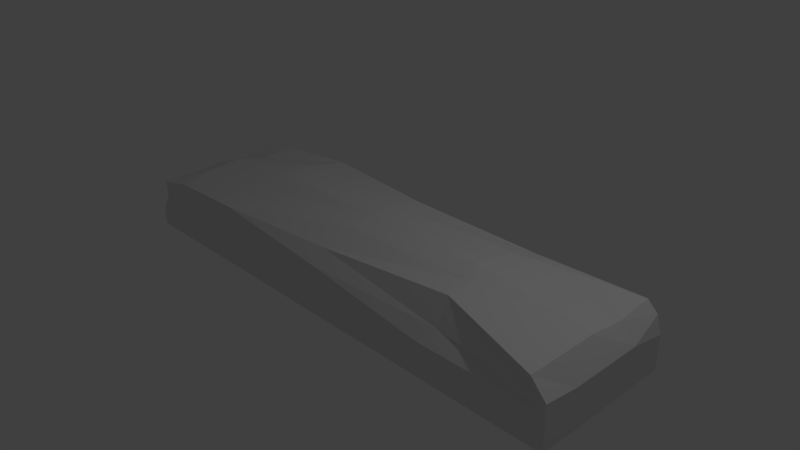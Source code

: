 # Source: iceBridge.blend  (saved by Blender 2.71.0; exported with 4.5.12 LTS)
import bpy
from mathutils import Matrix  # noqa: F401  (used for matrix-valued properties, if any)

bpy.ops.wm.read_factory_settings(use_empty=True)
scene = bpy.context.scene
scene.name = 'Scene'

# ---- collections
col_collection_1 = bpy.data.collections.new('Collection 1'); scene.collection.children.link(col_collection_1)

# ---- materials (node trees are filled in below, after node groups)
mat_material = bpy.data.materials.new('Material')
mat_material.alpha_threshold = 0.0
mat_material.use_transparent_shadow = False
mat_material.roughness = 0.5
mat_material.line_color = (0.0, 0.0, 0.0, 1.0)

# ---- material node trees

# ---- world
world_world = bpy.data.worlds.new('World'); scene.world = world_world
world_world.color = (0.05088, 0.05088, 0.05088)
world_world.use_sun_shadow = False
world_world.sun_shadow_jitter_overblur = 0.0
world_world.cycles.sampling_method = 'MANUAL'
world_world.cycles.sample_map_resolution = 256

# ---- cameras
cam_camera = bpy.data.cameras.new('Camera')
cam_camera.clip_end = 100.0
cam_camera.lens = 35.0
cam_camera.sensor_width = 32.0
cam_camera.sensor_height = 18.0
cam_camera.ortho_scale = 7.314
cam_camera.dof.focus_distance = 0.0
cam_camera.dof.aperture_fstop = 128.0

# ---- lights
light_lamp = bpy.data.lights.new('Lamp', 'POINT')
light_lamp.transmission_factor = 0.0
light_lamp.cutoff_distance = 30.0
light_lamp.energy = 100.0
light_lamp.shadow_buffer_clip_start = 1.001
light_lamp.shadow_soft_size = 0.1
light_lamp.shadow_maximum_resolution = 0.006
light_lamp.use_absolute_resolution = True
light_lamp.cycles.use_multiple_importance_sampling = False

# ---- meshes
me_cube = bpy.data.meshes.new('Cube')
me_cube.from_pydata([(1.0, 1.0, -0.463), (1.0, -1.0, -0.463), (-1.0, -1.0, -0.463), (-1.0, 1.0, -0.463), (0.9425, 1.0, 0.3706), (0.9425, -1.0, 0.372), (-0.8463, -0.9171, 0.3068), (-0.8463, 0.9859, 0.3514), (1.0, -5.96e-08, -0.463), (1.788e-07, 1.0, -0.463), (1.0, 1.0, 0.0), (0.0, -1.0, -0.463), (1.0, -1.0, 0.0), (-1.0, 2.98e-07, -0.463), (-1.0, -0.9171, -0.04029), (-1.0, 0.916, 0.004274), (0.9425, -5.364e-07, 0.373), (2.384e-07, 0.7952, 0.4871), (-5.364e-07, -0.8267, 0.4131), (-0.8463, 1.788e-07, 0.4434), (5.96e-08, 1.192e-07, -0.463), (-1.49e-07, -0.01575, 0.5724), (1.0, -2.98e-07, -0.1502), (-2.98e-07, -1.0, 0.0), (-1.0, 2.384e-07, 0.0), (2.384e-07, 1.0, 0.0), (1.0, -0.5, -0.463), (-0.5, 1.0, -0.463), (0.9823, 1.0, 0.2315), (-0.5, -1.0, -0.463), (1.0, -1.0, 0.1405), (-1.0, 0.5, -0.463), (-1.0, -0.9171, 0.1912), (-1.0, 0.9859, 0.2358), (0.9425, -0.5, 0.373), (-0.5, 1.0, 0.463), (-0.5, -1.0, 0.4131), (-0.8463, 0.4629, 0.3392), (1.0, 0.5, -0.463), (0.5, 1.0, -0.463), (1.0, 1.0, -0.2315), (0.5, -1.0, -0.463), (1.0, -1.0, -0.2315), (-1.0, -0.5, -0.463), (-1.0, -1.0, -0.2315), (-1.0, 0.9859, -0.2272), (0.9425, 0.5, 0.3128), (0.5, 1.04, 0.3052), (0.5526, -0.6804, 0.52), (-0.8463, -0.4571, 0.4031), (-0.5, 2.086e-07, -0.463), (0.5, 2.98e-08, -0.463), (1.192e-07, 0.5, -0.463), (2.98e-08, -0.5, -0.463), (-3.427e-07, -0.4212, 0.5579), (4.47e-08, 0.3897, 0.5724), (0.5, -0.01575, 0.5724), (-0.5, -0.01575, 0.5724), (1.0, -0.5, -0.1502), (1.0, 0.5, -0.09095), (1.0, -1.788e-07, -0.2907), (1.0, -4.172e-07, 0.08132), (-0.5, -1.0, 0.0), (0.5, -1.0, 0.0), (-1.49e-07, -1.0, -0.2315), (-4.172e-07, -1.0, 0.2315), (-1.0, 0.4629, -0.04029), (-1.0, -0.4571, -0.04029), (-1.0, 2.682e-07, -0.2315), (-1.0, 2.086e-07, 0.2315), (-0.5, 1.104, -0.03161), (0.4783, 0.9694, -0.07933), (2.384e-07, 0.9428, 0.3088), (2.086e-07, 1.0, -0.2315), (-0.5, -0.5, -0.463), (-0.5, -0.4212, 0.4485), (1.0, -0.5, 0.08132), (-0.5, -1.0, 0.2315), (-1.0, 0.4629, 0.1912), (-0.5, 1.0, -0.2315), (-0.5, 0.5, -0.463), (0.5, 0.5, -0.463), (0.5, -0.5, -0.463), (0.5526, -0.2749, 0.52), (0.5, 0.61, 0.476), (-0.5, 0.3897, 0.5724), (1.0, -0.5, -0.2907), (1.0, 0.5, -0.2315), (1.0, 0.5, 0.08132), (-0.5, -1.0, -0.2315), (0.5, -1.0, -0.2315), (0.5526, -0.8536, 0.1791), (-1.0, 0.5, -0.2315), (-1.0, -0.4571, -0.2718), (-1.0, -0.4571, 0.1912), (-0.5, 1.104, 0.1999), (0.5, 1.04, 0.07369), (0.5, 1.0, -0.2315)], [], [(74, 29, 2, 43), (75, 49, 6, 36), (76, 34, 5, 30), (77, 36, 6, 32), (78, 37, 7, 33), (79, 27, 3, 45), (80, 50, 13, 31), (81, 51, 20, 52), (82, 41, 11, 53), (83, 54, 18, 48), (84, 55, 21, 56), (85, 37, 19, 57), (86, 58, 12, 42), (87, 59, 22, 60), (88, 46, 16, 61), (89, 62, 14, 44), (90, 63, 23, 64), (91, 48, 18, 65), (92, 66, 15, 45), (93, 67, 24, 68), (94, 49, 19, 69), (95, 70, 15, 33), (96, 71, 25, 72), (97, 39, 9, 73), (50, 74, 43, 13), (20, 53, 74, 50), (53, 11, 29, 74), (54, 75, 36, 18), (21, 57, 75, 54), (57, 19, 49, 75), (58, 76, 30, 12), (22, 61, 76, 58), (61, 16, 34, 76), (62, 77, 32, 14), (23, 65, 77, 62), (65, 18, 36, 77), (66, 78, 33, 15), (24, 69, 78, 66), (69, 19, 37, 78), (70, 79, 45, 15), (25, 73, 79, 70), (73, 9, 27, 79), (27, 80, 31, 3), (9, 52, 80, 27), (52, 20, 50, 80), (39, 81, 52, 9), (0, 38, 81, 39), (38, 8, 51, 81), (51, 82, 53, 20), (8, 26, 82, 51), (26, 1, 41, 82), (34, 83, 48, 5), (16, 56, 83, 34), (56, 21, 54, 83), (46, 84, 56, 16), (4, 47, 84, 46), (47, 17, 55, 84), (55, 85, 57, 21), (17, 35, 85, 55), (35, 7, 37, 85), (26, 86, 42, 1), (8, 60, 86, 26), (60, 22, 58, 86), (38, 87, 60, 8), (0, 40, 87, 38), (40, 10, 59, 87), (59, 88, 61, 22), (10, 28, 88, 59), (28, 4, 46, 88), (29, 89, 44, 2), (11, 64, 89, 29), (64, 23, 62, 89), (41, 90, 64, 11), (1, 42, 90, 41), (42, 12, 63, 90), (63, 91, 65, 23), (12, 30, 91, 63), (30, 5, 48, 91), (31, 92, 45, 3), (13, 68, 92, 31), (68, 24, 66, 92), (43, 93, 68, 13), (2, 44, 93, 43), (44, 14, 67, 93), (67, 94, 69, 24), (14, 32, 94, 67), (32, 6, 49, 94), (35, 95, 33, 7), (17, 72, 95, 35), (72, 25, 70, 95), (47, 96, 72, 17), (4, 28, 96, 47), (28, 10, 71, 96), (71, 97, 73, 25), (10, 40, 97, 71), (40, 0, 39, 97)])
me_cube.materials.append(mat_material)
me_cube.use_remesh_preserve_volume = False
me_cube.use_remesh_preserve_attributes = False
me_cube.use_mirror_vertex_groups = False
me_cube.update()

# ---- objects
ob_cube = bpy.data.objects.new('Cube', me_cube)
ob_lamp = bpy.data.objects.new('Lamp', light_lamp)
ob_camera = bpy.data.objects.new('Camera', cam_camera)

# ---- transforms, parenting, visibility, modifiers, constraints
ob_cube.location = (0.0, 0.0, 0.0)
ob_cube.scale = (3.567, 1.0, 1.0)
ob_cube.lock_rotations_4d = False
ob_cube.empty_display_type = 'ARROWS'
ob_cube.lineart.crease_threshold = 0.0
ob_lamp.location = (4.076, 1.005, 5.904)
ob_lamp.rotation_euler = (0.6503, 0.05522, 1.866)
ob_lamp.lock_rotations_4d = False
ob_lamp.empty_display_type = 'ARROWS'
ob_lamp.color = (0.0, 0.0, 0.0, 0.0)
ob_lamp.lineart.crease_threshold = 0.0
ob_camera.location = (7.481, -6.508, 5.344)
ob_camera.rotation_euler = (1.109, 0.01082, 0.8149)
ob_camera.lock_rotations_4d = False
ob_camera.empty_display_type = 'ARROWS'
ob_camera.color = (0.0, 0.0, 0.0, 0.0)
ob_camera.display_type = 'WIRE'
ob_camera.lineart.crease_threshold = 0.0

# ---- collection membership
col_collection_1.objects.link(ob_cube)
col_collection_1.objects.link(ob_lamp)
col_collection_1.objects.link(ob_camera)

# ---- scene / render settings (as saved in the file)
scene.camera = ob_camera
scene.frame_start = 1; scene.frame_end = 250; scene.frame_set(1)
scene.render.engine = 'BLENDER_EEVEE_NEXT'
scene.render.resolution_percentage = 50
scene.render.dither_intensity = 0.0
scene.cycles.use_denoising = False
scene.cycles.samples = 10
scene.cycles.sampling_pattern = 'TABULATED_SOBOL'
scene.cycles.light_sampling_threshold = 0.0
scene.cycles.use_adaptive_sampling = False
scene.cycles.use_light_tree = False
scene.cycles.blur_glossy = 0.0
scene.cycles.volume_bounces = 1
scene.cycles.pixel_filter_type = 'GAUSSIAN'
scene.cycles.sample_clamp_indirect = 0.0
scene.view_settings.view_transform = 'Standard'
bpy.context.view_layer.update()
